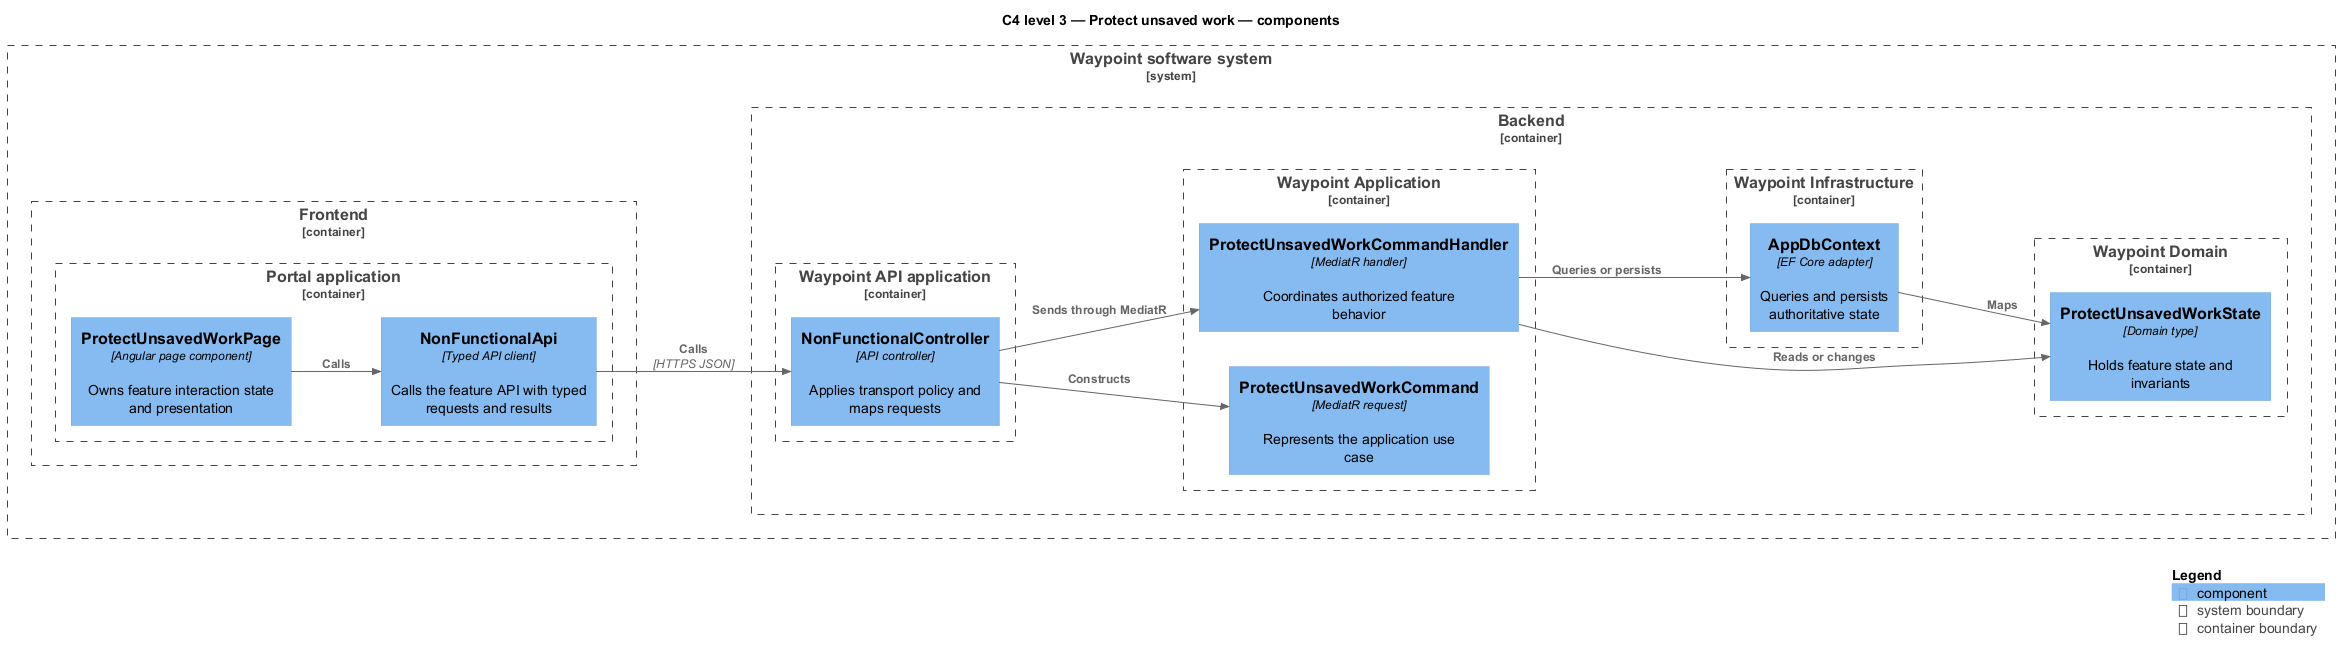

The diagram above was rendered by PlantUML. Its source (embedded in the PNG):
@startuml
!include <C4/C4_Component>
LAYOUT_LEFT_RIGHT()
title C4 level 3 — Protect unsaved work — components
System_Boundary(waypoint, "Waypoint software system") {
  Container_Boundary(frontend, "Frontend") {
    Container_Boundary(frontend_app, "Portal application") {
      Component(page, "ProtectUnsavedWorkPage", "Angular page component", "Owns feature interaction state and presentation")
      Component(client, "NonFunctionalApi", "Typed API client", "Calls the feature API with typed requests and results")
    }
  }
  Container_Boundary(backend, "Backend") {
    Container_Boundary(api_app, "Waypoint API application") {
      Component(controller, "NonFunctionalController", "API controller", "Applies transport policy and maps requests")
    }
    Container_Boundary(application, "Waypoint Application") {
      Component(request, "ProtectUnsavedWorkCommand", "MediatR request", "Represents the application use case")
      Component(handler, "ProtectUnsavedWorkCommandHandler", "MediatR handler", "Coordinates authorized feature behavior")
    }
    Container_Boundary(domain, "Waypoint Domain") {
      Component(entity, "ProtectUnsavedWorkState", "Domain type", "Holds feature state and invariants")
    }
    Container_Boundary(infrastructure, "Waypoint Infrastructure") {
      Component(persistence, "AppDbContext", "EF Core adapter", "Queries and persists authoritative state")
    }
  }
}
Rel(page, client, "Calls")
Rel(client, controller, "Calls", "HTTPS JSON")
Rel(controller, request, "Constructs")
Rel(controller, handler, "Sends through MediatR")
Rel(handler, entity, "Reads or changes")
Rel(handler, persistence, "Queries or persists")
Rel(persistence, entity, "Maps")
SHOW_LEGEND()
@enduml